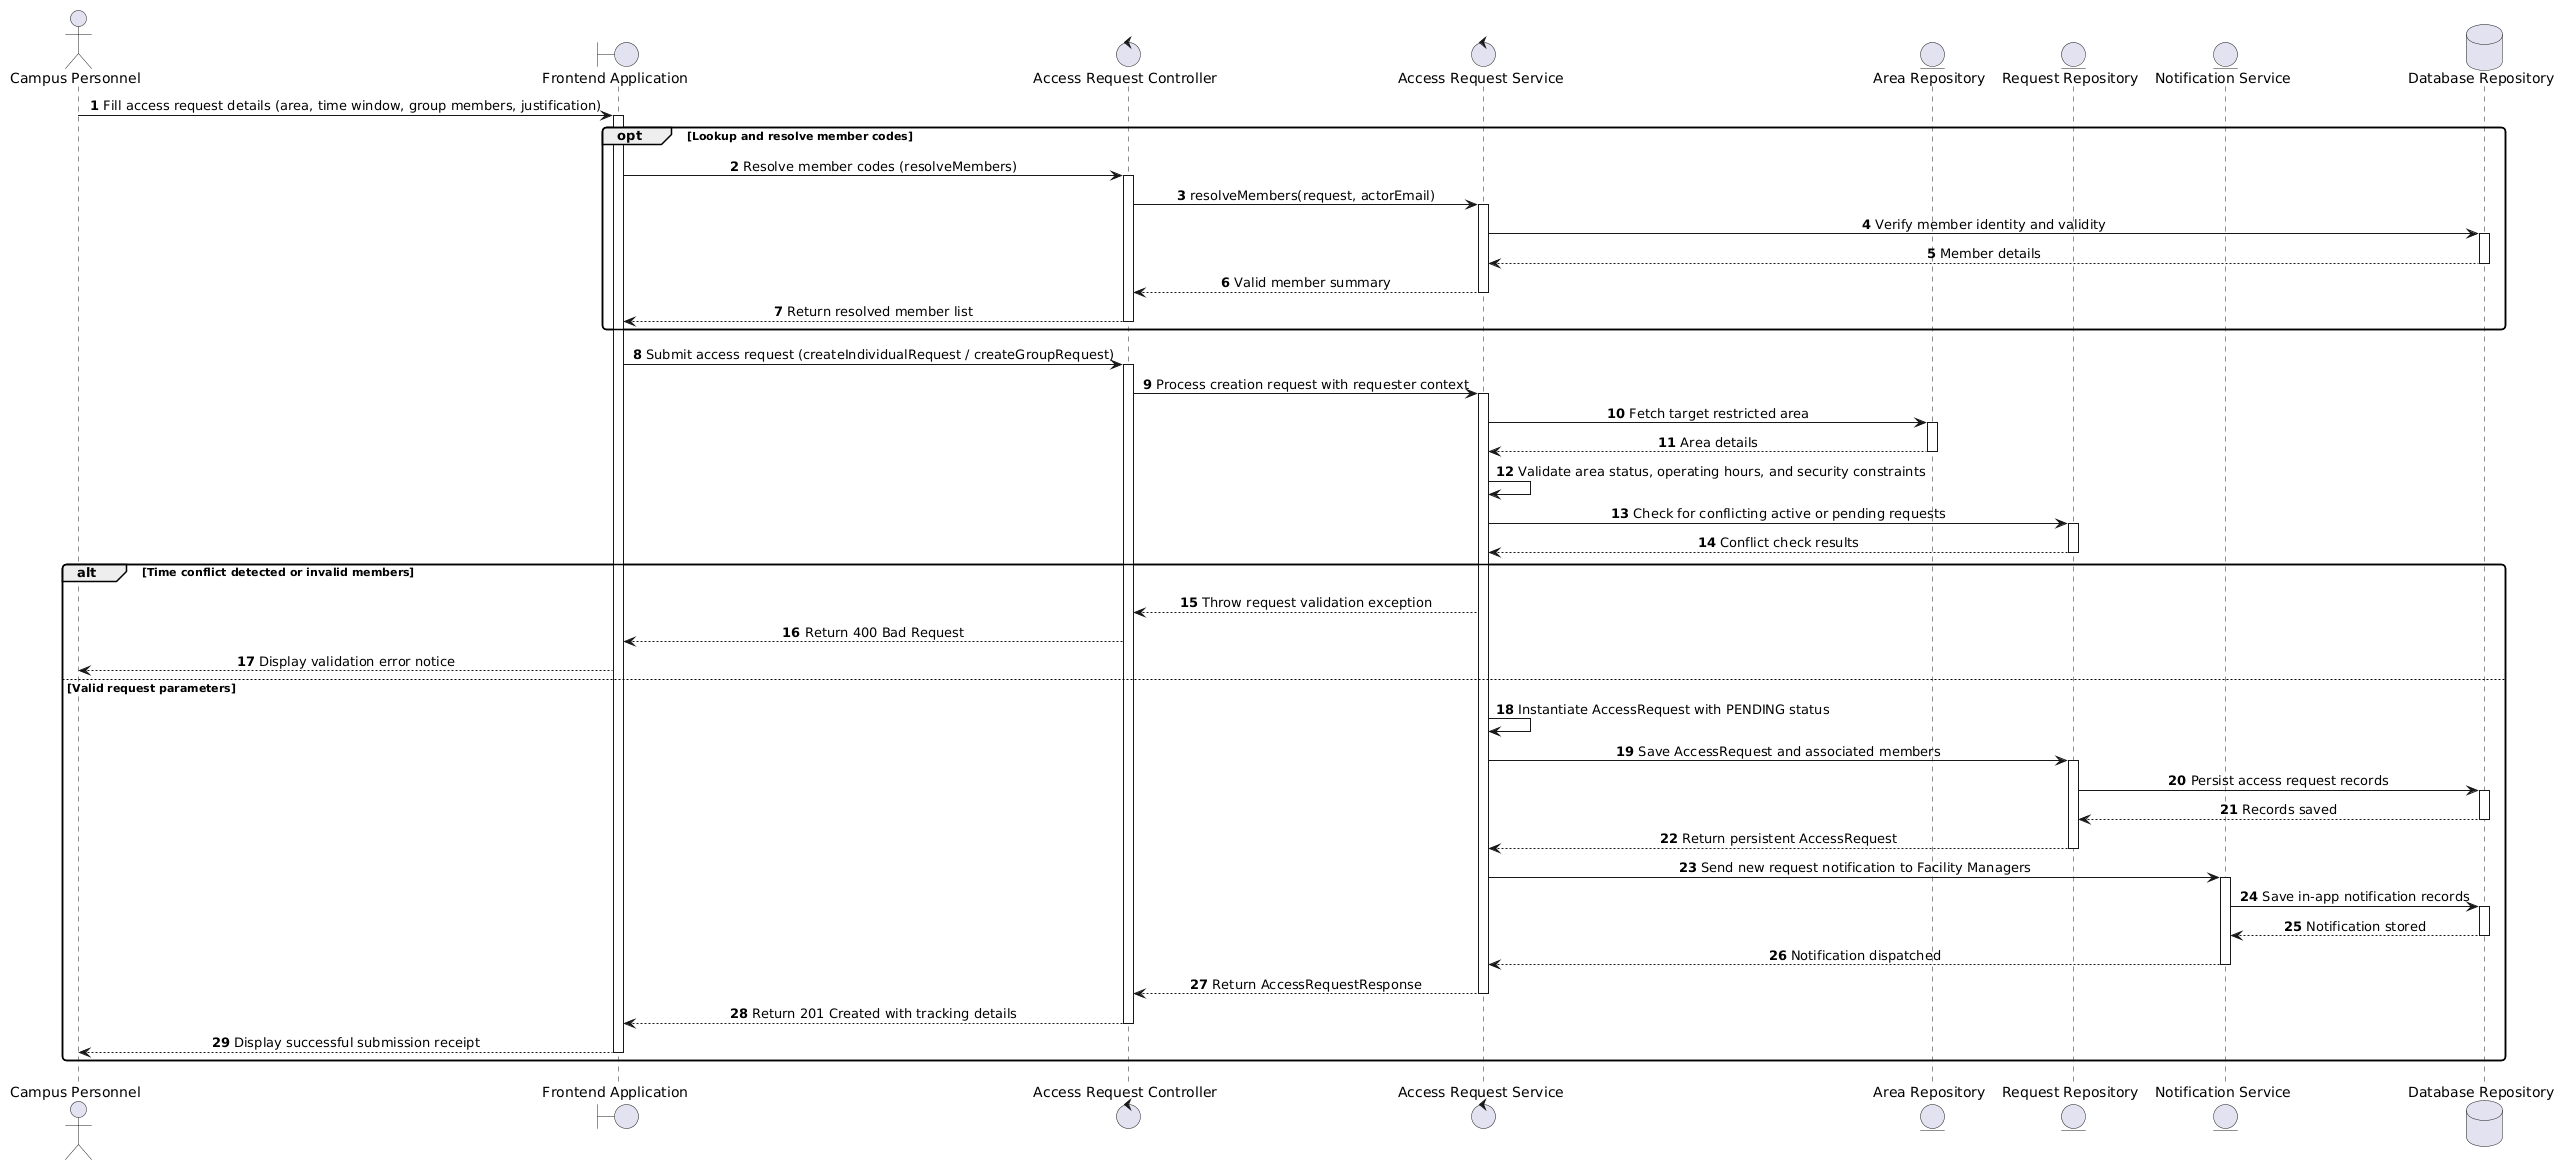

The diagram above was rendered by PlantUML. Its source (embedded in the PNG):
@startuml
skinparam shadowing false
skinparam monochrome false
skinparam roundcorner 8
skinparam defaultFontName Arial
skinparam sequenceMessageAlign center

autonumber

actor "Campus Personnel" as User
boundary "Frontend Application" as App
control "Access Request Controller" as Controller
control "Access Request Service" as Service
entity "Area Repository" as AreaRepo
entity "Request Repository" as RequestRepo
entity "Notification Service" as Notif
database "Database Repository" as DB

User -> App : Fill access request details (area, time window, group members, justification)
activate App
opt Lookup and resolve member codes
    App -> Controller : Resolve member codes (resolveMembers)
    activate Controller
    Controller -> Service : resolveMembers(request, actorEmail)
    activate Service
    Service -> DB : Verify member identity and validity
    activate DB
    DB --> Service : Member details
    deactivate DB
    Service --> Controller : Valid member summary
    deactivate Service
    Controller --> App : Return resolved member list
    deactivate Controller
end

App -> Controller : Submit access request (createIndividualRequest / createGroupRequest)
activate Controller
Controller -> Service : Process creation request with requester context
activate Service

Service -> AreaRepo : Fetch target restricted area
activate AreaRepo
AreaRepo --> Service : Area details
deactivate AreaRepo

Service -> Service : Validate area status, operating hours, and security constraints
Service -> RequestRepo : Check for conflicting active or pending requests
activate RequestRepo
RequestRepo --> Service : Conflict check results
deactivate RequestRepo

alt Time conflict detected or invalid members
    Service --> Controller : Throw request validation exception
    Controller --> App : Return 400 Bad Request
    App --> User : Display validation error notice
else Valid request parameters
    Service -> Service : Instantiate AccessRequest with PENDING status
    Service -> RequestRepo : Save AccessRequest and associated members
    activate RequestRepo
    RequestRepo -> DB : Persist access request records
    activate DB
    DB --> RequestRepo : Records saved
    deactivate DB
    RequestRepo --> Service : Return persistent AccessRequest
    deactivate RequestRepo

    Service -> Notif : Send new request notification to Facility Managers
    activate Notif
    Notif -> DB : Save in-app notification records
    activate DB
    DB --> Notif : Notification stored
    deactivate DB
    Notif --> Service : Notification dispatched
    deactivate Notif

    Service --> Controller : Return AccessRequestResponse
    deactivate Service
    Controller --> App : Return 201 Created with tracking details
    deactivate Controller
    App --> User : Display successful submission receipt
    deactivate App
end
@enduml